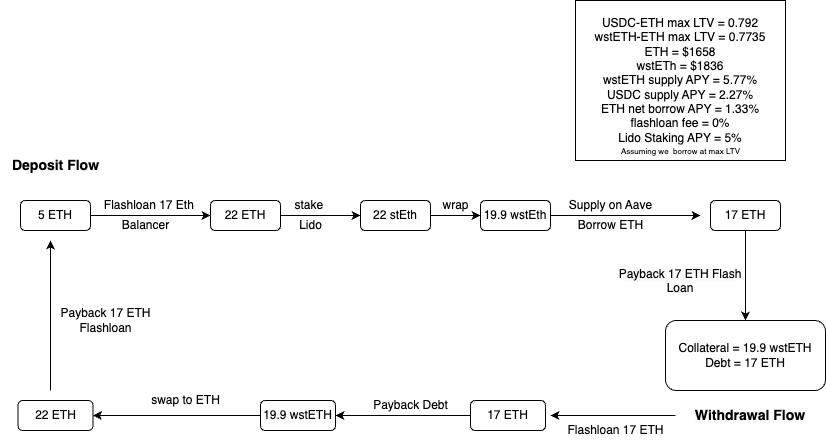

The diagram above was exported from draw.io. Its source (the exported page's mxGraphModel, read from the mxfile embedded in the PNG):
<mxGraphModel dx="1781" dy="642" grid="1" gridSize="10" guides="1" tooltips="1" connect="1" arrows="1" fold="1" page="1" pageScale="1" pageWidth="827" pageHeight="1169" math="0" shadow="0">
  <root>
    <mxCell id="0" />
    <mxCell id="1" parent="0" />
    <mxCell id="lJweo98bxvfMxNXod3Sg-3" value="" style="edgeStyle=orthogonalEdgeStyle;rounded=0;orthogonalLoop=1;jettySize=auto;html=1;" parent="1" source="lJweo98bxvfMxNXod3Sg-1" target="lJweo98bxvfMxNXod3Sg-2" edge="1">
      <mxGeometry relative="1" as="geometry" />
    </mxCell>
    <mxCell id="lJweo98bxvfMxNXod3Sg-1" value="5 ETH" style="rounded=1;whiteSpace=wrap;html=1;" parent="1" vertex="1">
      <mxGeometry x="-50" y="230" width="70" height="30" as="geometry" />
    </mxCell>
    <mxCell id="lJweo98bxvfMxNXod3Sg-7" value="" style="edgeStyle=orthogonalEdgeStyle;rounded=0;orthogonalLoop=1;jettySize=auto;html=1;" parent="1" source="lJweo98bxvfMxNXod3Sg-2" target="lJweo98bxvfMxNXod3Sg-6" edge="1">
      <mxGeometry relative="1" as="geometry" />
    </mxCell>
    <mxCell id="lJweo98bxvfMxNXod3Sg-2" value="22 ETH" style="rounded=1;whiteSpace=wrap;html=1;" parent="1" vertex="1">
      <mxGeometry x="140" y="230" width="70" height="30" as="geometry" />
    </mxCell>
    <mxCell id="lJweo98bxvfMxNXod3Sg-4" value="Flashloan 17 Eth&amp;nbsp;" style="text;html=1;align=center;verticalAlign=middle;resizable=0;points=[];autosize=1;strokeColor=none;fillColor=none;" parent="1" vertex="1">
      <mxGeometry x="20" y="220" width="120" height="30" as="geometry" />
    </mxCell>
    <mxCell id="lJweo98bxvfMxNXod3Sg-5" value="Balancer" style="text;html=1;align=center;verticalAlign=middle;resizable=0;points=[];autosize=1;strokeColor=none;fillColor=none;" parent="1" vertex="1">
      <mxGeometry x="40" y="240" width="70" height="30" as="geometry" />
    </mxCell>
    <mxCell id="lJweo98bxvfMxNXod3Sg-11" value="" style="edgeStyle=orthogonalEdgeStyle;rounded=0;orthogonalLoop=1;jettySize=auto;html=1;" parent="1" source="lJweo98bxvfMxNXod3Sg-6" target="lJweo98bxvfMxNXod3Sg-10" edge="1">
      <mxGeometry relative="1" as="geometry" />
    </mxCell>
    <mxCell id="lJweo98bxvfMxNXod3Sg-6" value="22 stEth" style="rounded=1;whiteSpace=wrap;html=1;" parent="1" vertex="1">
      <mxGeometry x="290" y="230" width="70" height="30" as="geometry" />
    </mxCell>
    <mxCell id="lJweo98bxvfMxNXod3Sg-8" value="stake&amp;nbsp;" style="text;html=1;align=center;verticalAlign=middle;resizable=0;points=[];autosize=1;strokeColor=none;fillColor=none;" parent="1" vertex="1">
      <mxGeometry x="210" y="220" width="60" height="30" as="geometry" />
    </mxCell>
    <mxCell id="lJweo98bxvfMxNXod3Sg-9" value="Lido" style="text;html=1;align=center;verticalAlign=middle;resizable=0;points=[];autosize=1;strokeColor=none;fillColor=none;" parent="1" vertex="1">
      <mxGeometry x="215" y="240" width="50" height="30" as="geometry" />
    </mxCell>
    <mxCell id="lJweo98bxvfMxNXod3Sg-15" value="" style="edgeStyle=orthogonalEdgeStyle;rounded=0;orthogonalLoop=1;jettySize=auto;html=1;" parent="1" source="lJweo98bxvfMxNXod3Sg-10" edge="1">
      <mxGeometry relative="1" as="geometry">
        <mxPoint x="630" y="245" as="targetPoint" />
      </mxGeometry>
    </mxCell>
    <mxCell id="lJweo98bxvfMxNXod3Sg-10" value="19.9 wstEth" style="rounded=1;whiteSpace=wrap;html=1;" parent="1" vertex="1">
      <mxGeometry x="410" y="230" width="70" height="30" as="geometry" />
    </mxCell>
    <mxCell id="lJweo98bxvfMxNXod3Sg-12" value="wrap" style="text;html=1;align=center;verticalAlign=middle;resizable=0;points=[];autosize=1;strokeColor=none;fillColor=none;" parent="1" vertex="1">
      <mxGeometry x="360" y="220" width="50" height="30" as="geometry" />
    </mxCell>
    <mxCell id="lJweo98bxvfMxNXod3Sg-16" value="Supply on Aave" style="text;html=1;align=center;verticalAlign=middle;resizable=0;points=[];autosize=1;strokeColor=none;fillColor=none;" parent="1" vertex="1">
      <mxGeometry x="485" y="220" width="110" height="30" as="geometry" />
    </mxCell>
    <mxCell id="lJweo98bxvfMxNXod3Sg-22" value="" style="edgeStyle=orthogonalEdgeStyle;rounded=0;orthogonalLoop=1;jettySize=auto;html=1;" parent="1" source="lJweo98bxvfMxNXod3Sg-18" target="lJweo98bxvfMxNXod3Sg-21" edge="1">
      <mxGeometry relative="1" as="geometry" />
    </mxCell>
    <mxCell id="lJweo98bxvfMxNXod3Sg-18" value="17 ETH" style="rounded=1;whiteSpace=wrap;html=1;" parent="1" vertex="1">
      <mxGeometry x="640" y="230" width="70" height="30" as="geometry" />
    </mxCell>
    <mxCell id="lJweo98bxvfMxNXod3Sg-20" value="Borrow ETH" style="text;html=1;align=center;verticalAlign=middle;resizable=0;points=[];autosize=1;strokeColor=none;fillColor=none;" parent="1" vertex="1">
      <mxGeometry x="495" y="240" width="90" height="30" as="geometry" />
    </mxCell>
    <mxCell id="lJweo98bxvfMxNXod3Sg-21" value="Collateral = 19.9 wstETH&lt;br&gt;Debt = 17 ETH" style="rounded=1;whiteSpace=wrap;html=1;" parent="1" vertex="1">
      <mxGeometry x="595" y="350" width="160" height="70" as="geometry" />
    </mxCell>
    <mxCell id="lJweo98bxvfMxNXod3Sg-23" value="&lt;span style=&quot;color: rgb(0, 0, 0); font-family: Helvetica; font-size: 12px; font-style: normal; font-variant-ligatures: normal; font-variant-caps: normal; font-weight: 400; letter-spacing: normal; orphans: 2; text-indent: 0px; text-transform: none; widows: 2; word-spacing: 0px; -webkit-text-stroke-width: 0px; background-color: rgb(251, 251, 251); text-decoration-thickness: initial; text-decoration-style: initial; text-decoration-color: initial; float: none; display: inline !important;&quot;&gt;Payback 17 ETH Flash Loan&lt;/span&gt;" style="text;whiteSpace=wrap;html=1;align=center;" parent="1" vertex="1">
      <mxGeometry x="540" y="290" width="140" height="40" as="geometry" />
    </mxCell>
    <mxCell id="lJweo98bxvfMxNXod3Sg-28" value="USDC-ETH max LTV = 0.792&lt;br&gt;wstETH-ETH max LTV = 0.7735&lt;br&gt;ETH = $1658&lt;br&gt;wstETh = $1836&lt;br&gt;wstETH supply APY = 5.77%&lt;br&gt;USDC supply APY = 2.27%&lt;br&gt;ETH net borrow APY = 1.33%&lt;br&gt;flashloan fee = 0%&lt;br&gt;Lido Staking APY = 5%" style="rounded=0;whiteSpace=wrap;html=1;" parent="1" vertex="1">
      <mxGeometry x="505" y="30" width="210" height="160" as="geometry" />
    </mxCell>
    <mxCell id="lJweo98bxvfMxNXod3Sg-29" value="&lt;font style=&quot;font-size: 8px;&quot;&gt;Assuming we&amp;nbsp; borrow at max LTV&lt;/font&gt;" style="text;html=1;align=center;verticalAlign=middle;resizable=0;points=[];autosize=1;strokeColor=none;fillColor=none;" parent="1" vertex="1">
      <mxGeometry x="540" y="165" width="140" height="30" as="geometry" />
    </mxCell>
    <mxCell id="lJweo98bxvfMxNXod3Sg-35" value="&lt;font style=&quot;font-size: 14px;&quot;&gt;&lt;b style=&quot;&quot;&gt;Deposit Flow&lt;/b&gt;&lt;/font&gt;" style="text;html=1;align=center;verticalAlign=middle;resizable=0;points=[];autosize=1;strokeColor=none;fillColor=none;fontSize=8;" parent="1" vertex="1">
      <mxGeometry x="-70" y="180" width="110" height="30" as="geometry" />
    </mxCell>
    <mxCell id="lJweo98bxvfMxNXod3Sg-57" value="&lt;b style=&quot;border-color: var(--border-color); color: rgb(0, 0, 0); font-family: Helvetica; font-style: normal; font-variant-ligatures: normal; font-variant-caps: normal; letter-spacing: normal; orphans: 2; text-indent: 0px; text-transform: none; widows: 2; word-spacing: 0px; -webkit-text-stroke-width: 0px; background-color: rgb(251, 251, 251); text-decoration-thickness: initial; text-decoration-style: initial; text-decoration-color: initial;&quot;&gt;&lt;font style=&quot;font-size: 14px;&quot;&gt;Withdrawal Flow&lt;/font&gt;&lt;/b&gt;" style="text;whiteSpace=wrap;html=1;fontSize=11;align=center;" parent="1" vertex="1">
      <mxGeometry x="605" y="430" width="150" height="30" as="geometry" />
    </mxCell>
    <mxCell id="lJweo98bxvfMxNXod3Sg-65" value="" style="edgeStyle=orthogonalEdgeStyle;rounded=0;orthogonalLoop=1;jettySize=auto;html=1;fontSize=12;" parent="1" source="lJweo98bxvfMxNXod3Sg-58" target="lJweo98bxvfMxNXod3Sg-64" edge="1">
      <mxGeometry relative="1" as="geometry" />
    </mxCell>
    <mxCell id="lJweo98bxvfMxNXod3Sg-58" value="17 ETH" style="rounded=1;whiteSpace=wrap;html=1;" parent="1" vertex="1">
      <mxGeometry x="400" y="430" width="75" height="30" as="geometry" />
    </mxCell>
    <mxCell id="lJweo98bxvfMxNXod3Sg-63" value="Flashloan 17 ETH" style="text;html=1;align=center;verticalAlign=middle;resizable=0;points=[];autosize=1;strokeColor=none;fillColor=none;fontSize=12;" parent="1" vertex="1">
      <mxGeometry x="485" y="445" width="120" height="30" as="geometry" />
    </mxCell>
    <mxCell id="lJweo98bxvfMxNXod3Sg-68" value="" style="edgeStyle=orthogonalEdgeStyle;rounded=0;orthogonalLoop=1;jettySize=auto;html=1;fontSize=12;" parent="1" source="lJweo98bxvfMxNXod3Sg-64" target="lJweo98bxvfMxNXod3Sg-67" edge="1">
      <mxGeometry relative="1" as="geometry" />
    </mxCell>
    <mxCell id="lJweo98bxvfMxNXod3Sg-64" value="19.9 wstETH" style="rounded=1;whiteSpace=wrap;html=1;" parent="1" vertex="1">
      <mxGeometry x="190" y="430" width="75" height="30" as="geometry" />
    </mxCell>
    <mxCell id="lJweo98bxvfMxNXod3Sg-66" value="Payback Debt" style="text;html=1;align=center;verticalAlign=middle;resizable=0;points=[];autosize=1;strokeColor=none;fillColor=none;fontSize=12;" parent="1" vertex="1">
      <mxGeometry x="290" y="420" width="100" height="30" as="geometry" />
    </mxCell>
    <mxCell id="lJweo98bxvfMxNXod3Sg-67" value="22 ETH" style="rounded=1;whiteSpace=wrap;html=1;" parent="1" vertex="1">
      <mxGeometry x="-52.5" y="430" width="75" height="30" as="geometry" />
    </mxCell>
    <mxCell id="lJweo98bxvfMxNXod3Sg-69" value="swap to ETH" style="text;html=1;align=center;verticalAlign=middle;resizable=0;points=[];autosize=1;strokeColor=none;fillColor=none;fontSize=12;" parent="1" vertex="1">
      <mxGeometry x="70" y="415" width="90" height="30" as="geometry" />
    </mxCell>
    <mxCell id="lJweo98bxvfMxNXod3Sg-71" value="" style="endArrow=classic;html=1;rounded=0;fontSize=12;" parent="1" edge="1">
      <mxGeometry width="50" height="50" relative="1" as="geometry">
        <mxPoint x="-20" y="420" as="sourcePoint" />
        <mxPoint x="-20" y="270" as="targetPoint" />
      </mxGeometry>
    </mxCell>
    <mxCell id="lJweo98bxvfMxNXod3Sg-72" value="Payback 17 ETH &lt;br&gt;Flashloan" style="text;html=1;align=center;verticalAlign=middle;resizable=0;points=[];autosize=1;strokeColor=none;fillColor=none;fontSize=12;" parent="1" vertex="1">
      <mxGeometry x="-20" y="330" width="110" height="40" as="geometry" />
    </mxCell>
    <mxCell id="lJweo98bxvfMxNXod3Sg-75" value="" style="endArrow=classic;html=1;rounded=0;fontSize=14;exitX=0;exitY=0.5;exitDx=0;exitDy=0;" parent="1" source="lJweo98bxvfMxNXod3Sg-57" edge="1">
      <mxGeometry width="50" height="50" relative="1" as="geometry">
        <mxPoint x="300" y="260" as="sourcePoint" />
        <mxPoint x="480" y="445" as="targetPoint" />
      </mxGeometry>
    </mxCell>
  </root>
</mxGraphModel>